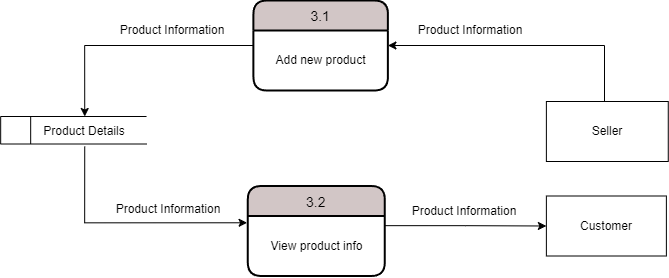

The diagram above was exported from draw.io. Its source (the exported page's mxGraphModel, read from the mxfile embedded in the PNG):
<mxGraphModel dx="6640" dy="1165" grid="1" gridSize="10" guides="1" tooltips="1" connect="1" arrows="1" fold="1" page="1" pageScale="1" pageWidth="850" pageHeight="1100" math="0" shadow="0">
  <root>
    <mxCell id="0" />
    <mxCell id="1" parent="0" />
    <mxCell id="2" value="3.1" style="swimlane;childLayout=stackLayout;horizontal=1;startSize=30;horizontalStack=0;rounded=1;fontSize=14;fontStyle=0;strokeWidth=2;resizeParent=0;resizeLast=1;shadow=0;dashed=0;align=center;fillColor=#D2C6C6;" vertex="1" parent="1">
      <mxGeometry x="-961.08" y="1202" width="134.5" height="90" as="geometry" />
    </mxCell>
    <mxCell id="3" value="Add new product" style="text;html=1;strokeColor=none;fillColor=none;align=center;verticalAlign=middle;whiteSpace=wrap;rounded=0;fontColor=#000000;" vertex="1" parent="2">
      <mxGeometry y="30" width="134.5" height="60" as="geometry" />
    </mxCell>
    <mxCell id="4" style="edgeStyle=orthogonalEdgeStyle;rounded=0;orthogonalLoop=1;jettySize=auto;html=1;exitX=0.5;exitY=0;exitDx=0;exitDy=0;entryX=1;entryY=0.25;entryDx=0;entryDy=0;" edge="1" source="13" target="3" parent="1">
      <mxGeometry relative="1" as="geometry">
        <mxPoint x="-648.0799999999999" y="1303" as="sourcePoint" />
        <Array as="points">
          <mxPoint x="-610" y="1303" />
          <mxPoint x="-610" y="1247" />
        </Array>
      </mxGeometry>
    </mxCell>
    <mxCell id="5" value="" style="html=1;dashed=0;whitespace=wrap;shape=mxgraph.dfd.dataStoreID;align=left;spacingLeft=3;points=[[0,0],[0.5,0],[1,0],[0,0.5],[1,0.5],[0,1],[0.5,1],[1,1]];strokeColor=#000000;fontColor=#FFFFFF;fillColor=#FFFFFF;" vertex="1" parent="1">
      <mxGeometry x="-1213.83" y="1318" width="145.87" height="27.5" as="geometry" />
    </mxCell>
    <mxCell id="6" style="edgeStyle=orthogonalEdgeStyle;rounded=0;orthogonalLoop=1;jettySize=auto;html=1;exitX=0.5;exitY=1;exitDx=0;exitDy=0;entryX=-0.005;entryY=0.113;entryDx=0;entryDy=0;entryPerimeter=0;" edge="1" source="7" target="10" parent="1">
      <mxGeometry relative="1" as="geometry" />
    </mxCell>
    <mxCell id="7" value="Product Details" style="text;html=1;strokeColor=none;fillColor=none;align=center;verticalAlign=middle;whiteSpace=wrap;rounded=0;fontColor=#000000;" vertex="1" parent="1">
      <mxGeometry x="-1181.58" y="1318" width="103.62" height="30" as="geometry" />
    </mxCell>
    <mxCell id="8" style="edgeStyle=orthogonalEdgeStyle;rounded=0;orthogonalLoop=1;jettySize=auto;html=1;entryX=0;entryY=0.5;entryDx=0;entryDy=0;exitX=0.995;exitY=0.161;exitDx=0;exitDy=0;exitPerimeter=0;" edge="1" source="10" target="14" parent="1">
      <mxGeometry relative="1" as="geometry">
        <mxPoint x="-677.96" y="1405.5" as="targetPoint" />
        <mxPoint x="-827.96" y="1412.5" as="sourcePoint" />
      </mxGeometry>
    </mxCell>
    <mxCell id="9" value="3.2" style="swimlane;childLayout=stackLayout;horizontal=1;startSize=30;horizontalStack=0;rounded=1;fontSize=14;fontStyle=0;strokeWidth=2;resizeParent=0;resizeLast=1;shadow=0;dashed=0;align=center;fillColor=#D2C6C6;" vertex="1" parent="1">
      <mxGeometry x="-966.71" y="1387.5" width="137" height="90" as="geometry" />
    </mxCell>
    <mxCell id="10" value="View product info" style="text;html=1;align=center;verticalAlign=middle;resizable=0;points=[];autosize=1;strokeColor=none;fillColor=none;fontColor=#000000;" vertex="1" parent="9">
      <mxGeometry y="30" width="137" height="60" as="geometry" />
    </mxCell>
    <mxCell id="11" style="edgeStyle=orthogonalEdgeStyle;rounded=0;orthogonalLoop=1;jettySize=auto;html=1;exitX=0;exitY=0.25;exitDx=0;exitDy=0;entryX=0.5;entryY=0;entryDx=0;entryDy=0;" edge="1" source="3" target="7" parent="1">
      <mxGeometry relative="1" as="geometry" />
    </mxCell>
    <mxCell id="12" value="Product Information" style="text;html=1;strokeColor=none;fillColor=none;align=center;verticalAlign=middle;whiteSpace=wrap;rounded=0;fontColor=#000000;" vertex="1" parent="1">
      <mxGeometry x="-1101.84" y="1217" width="120" height="30" as="geometry" />
    </mxCell>
    <mxCell id="13" value="Seller" style="rounded=0;whiteSpace=wrap;html=1;" vertex="1" parent="1">
      <mxGeometry x="-668.12" y="1303" width="121.88" height="60" as="geometry" />
    </mxCell>
    <mxCell id="14" value="Customer" style="rounded=0;whiteSpace=wrap;html=1;" vertex="1" parent="1">
      <mxGeometry x="-668.1200000000005" y="1397.5" width="120" height="60" as="geometry" />
    </mxCell>
    <mxCell id="15" value="Product Information" style="text;html=1;strokeColor=none;fillColor=none;align=center;verticalAlign=middle;whiteSpace=wrap;rounded=0;fontColor=#000000;" vertex="1" parent="1">
      <mxGeometry x="-1106.44" y="1395.5" width="120" height="30" as="geometry" />
    </mxCell>
    <mxCell id="16" value="Product Information" style="text;html=1;strokeColor=none;fillColor=none;align=center;verticalAlign=middle;whiteSpace=wrap;rounded=0;fontColor=#000000;" vertex="1" parent="1">
      <mxGeometry x="-810" y="1397.5" width="120" height="30" as="geometry" />
    </mxCell>
    <mxCell id="17" value="Product Information" style="text;html=1;strokeColor=none;fillColor=none;align=center;verticalAlign=middle;whiteSpace=wrap;rounded=0;fontColor=#000000;" vertex="1" parent="1">
      <mxGeometry x="-803.84" y="1217" width="120" height="30" as="geometry" />
    </mxCell>
  </root>
</mxGraphModel>